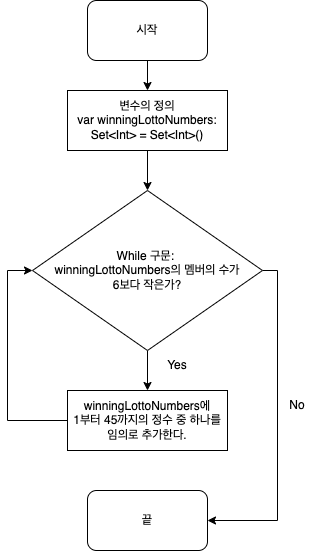

The diagram above was exported from draw.io. Its source (the exported page's mxGraphModel, read from the mxfile embedded in the PNG):
<mxGraphModel dx="1426" dy="659" grid="1" gridSize="10" guides="1" tooltips="1" connect="1" arrows="1" fold="1" page="1" pageScale="1" pageWidth="827" pageHeight="1169" math="0" shadow="0">
  <root>
    <mxCell id="0" />
    <mxCell id="1" parent="0" />
    <mxCell id="atKC2ZzD2XkOc13EGWm6-4" value="" style="edgeStyle=orthogonalEdgeStyle;rounded=0;orthogonalLoop=1;jettySize=auto;html=1;" parent="1" source="-EovmLOIsAJ_0SXJBeqg-1" target="PeZShlwhQoa_8yWrS0FC-1" edge="1">
      <mxGeometry relative="1" as="geometry" />
    </mxCell>
    <mxCell id="-EovmLOIsAJ_0SXJBeqg-1" value="시작" style="rounded=1;whiteSpace=wrap;html=1;" parent="1" vertex="1">
      <mxGeometry x="300" y="10" width="120" height="60" as="geometry" />
    </mxCell>
    <mxCell id="atKC2ZzD2XkOc13EGWm6-5" value="" style="edgeStyle=orthogonalEdgeStyle;rounded=0;orthogonalLoop=1;jettySize=auto;html=1;" parent="1" source="PeZShlwhQoa_8yWrS0FC-1" target="PeZShlwhQoa_8yWrS0FC-2" edge="1">
      <mxGeometry relative="1" as="geometry" />
    </mxCell>
    <mxCell id="PeZShlwhQoa_8yWrS0FC-1" value="변수의 정의&lt;br&gt;var winningLottoNumbers: Set&amp;lt;Int&amp;gt; = Set&amp;lt;Int&amp;gt;()" style="rounded=0;whiteSpace=wrap;html=1;" parent="1" vertex="1">
      <mxGeometry x="280" y="100" width="160" height="60" as="geometry" />
    </mxCell>
    <mxCell id="atKC2ZzD2XkOc13EGWm6-6" value="" style="edgeStyle=orthogonalEdgeStyle;rounded=0;orthogonalLoop=1;jettySize=auto;html=1;" parent="1" source="PeZShlwhQoa_8yWrS0FC-2" target="atKC2ZzD2XkOc13EGWm6-1" edge="1">
      <mxGeometry relative="1" as="geometry" />
    </mxCell>
    <mxCell id="atKC2ZzD2XkOc13EGWm6-9" style="edgeStyle=orthogonalEdgeStyle;rounded=0;orthogonalLoop=1;jettySize=auto;html=1;entryX=1;entryY=0.5;entryDx=0;entryDy=0;" parent="1" source="PeZShlwhQoa_8yWrS0FC-2" target="atKC2ZzD2XkOc13EGWm6-3" edge="1">
      <mxGeometry relative="1" as="geometry">
        <mxPoint x="510" y="620" as="targetPoint" />
        <Array as="points">
          <mxPoint x="490" y="280" />
          <mxPoint x="490" y="530" />
        </Array>
      </mxGeometry>
    </mxCell>
    <mxCell id="PeZShlwhQoa_8yWrS0FC-2" value="While 구문:&amp;nbsp;&lt;br&gt;winningLottoNumbers의 멤버의 수가&lt;br&gt;6보다 작은가?" style="rhombus;whiteSpace=wrap;html=1;" parent="1" vertex="1">
      <mxGeometry x="245" y="200" width="230" height="160" as="geometry" />
    </mxCell>
    <mxCell id="wuT6_WZ7O2u6FK8kfqlM-1" style="edgeStyle=orthogonalEdgeStyle;rounded=0;orthogonalLoop=1;jettySize=auto;html=1;exitX=0;exitY=0.5;exitDx=0;exitDy=0;entryX=0;entryY=0.5;entryDx=0;entryDy=0;" parent="1" source="atKC2ZzD2XkOc13EGWm6-1" target="PeZShlwhQoa_8yWrS0FC-2" edge="1">
      <mxGeometry relative="1" as="geometry">
        <mxPoint x="190" y="270" as="targetPoint" />
        <Array as="points">
          <mxPoint x="220" y="430" />
          <mxPoint x="220" y="280" />
        </Array>
      </mxGeometry>
    </mxCell>
    <mxCell id="atKC2ZzD2XkOc13EGWm6-1" value="winningLottoNumbers에&lt;br&gt;1부터 45까지의 정수 중 하나를&lt;br&gt;임의로 추가한다." style="rounded=0;whiteSpace=wrap;html=1;" parent="1" vertex="1">
      <mxGeometry x="280" y="400" width="160" height="60" as="geometry" />
    </mxCell>
    <mxCell id="atKC2ZzD2XkOc13EGWm6-3" value="끝" style="rounded=1;whiteSpace=wrap;html=1;" parent="1" vertex="1">
      <mxGeometry x="300" y="500" width="120" height="60" as="geometry" />
    </mxCell>
    <mxCell id="atKC2ZzD2XkOc13EGWm6-10" value="Yes" style="text;html=1;strokeColor=none;fillColor=none;align=center;verticalAlign=middle;whiteSpace=wrap;rounded=0;" parent="1" vertex="1">
      <mxGeometry x="360" y="360" width="60" height="30" as="geometry" />
    </mxCell>
    <mxCell id="atKC2ZzD2XkOc13EGWm6-11" value="No" style="text;html=1;strokeColor=none;fillColor=none;align=center;verticalAlign=middle;whiteSpace=wrap;rounded=0;" parent="1" vertex="1">
      <mxGeometry x="480" y="400" width="60" height="30" as="geometry" />
    </mxCell>
  </root>
</mxGraphModel>